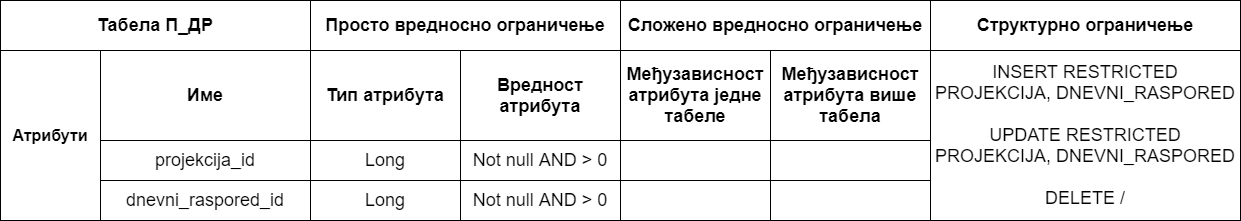

The diagram above was exported from draw.io. Its source (the exported page's mxGraphModel, read from the mxfile embedded in the PNG):
<mxGraphModel dx="1662" dy="705" grid="1" gridSize="10" guides="1" tooltips="1" connect="1" arrows="1" fold="1" page="1" pageScale="1" pageWidth="827" pageHeight="1169" math="0" shadow="0">
  <root>
    <mxCell id="0" />
    <mxCell id="1" parent="0" />
    <mxCell id="APO4X-OI9HROKfMIC7Zv-98" value="&lt;font style=&quot;font-size: 18px&quot;&gt;&lt;b&gt;Табела П_ДР&lt;/b&gt;&lt;/font&gt;" style="rounded=0;whiteSpace=wrap;html=1;align=center;" vertex="1" parent="1">
      <mxGeometry x="640" y="230" width="310" height="50" as="geometry" />
    </mxCell>
    <mxCell id="APO4X-OI9HROKfMIC7Zv-99" value="&lt;font size=&quot;3&quot;&gt;&lt;b&gt;Атрибути&lt;/b&gt;&lt;/font&gt;" style="rounded=0;whiteSpace=wrap;html=1;" vertex="1" parent="1">
      <mxGeometry x="640" y="280" width="100" height="170" as="geometry" />
    </mxCell>
    <mxCell id="APO4X-OI9HROKfMIC7Zv-100" value="&lt;font style=&quot;font-size: 18px&quot;&gt;&lt;b&gt;Структурно ограничење&lt;/b&gt;&lt;/font&gt;" style="rounded=0;whiteSpace=wrap;html=1;" vertex="1" parent="1">
      <mxGeometry x="1570" y="230" width="310" height="50" as="geometry" />
    </mxCell>
    <mxCell id="APO4X-OI9HROKfMIC7Zv-101" value="&lt;b&gt;&lt;font style=&quot;font-size: 18px&quot;&gt;Просто вредносно ограничење&lt;/font&gt;&lt;/b&gt;" style="rounded=0;whiteSpace=wrap;html=1;" vertex="1" parent="1">
      <mxGeometry x="950" y="230" width="310" height="50" as="geometry" />
    </mxCell>
    <mxCell id="APO4X-OI9HROKfMIC7Zv-102" value="&lt;b&gt;&lt;font style=&quot;font-size: 18px&quot;&gt;Сложено вредносно ограничење&lt;/font&gt;&lt;/b&gt;" style="rounded=0;whiteSpace=wrap;html=1;" vertex="1" parent="1">
      <mxGeometry x="1260" y="230" width="310" height="50" as="geometry" />
    </mxCell>
    <mxCell id="APO4X-OI9HROKfMIC7Zv-103" value="&lt;b&gt;&lt;font style=&quot;font-size: 18px&quot;&gt;Име&lt;/font&gt;&lt;/b&gt;" style="rounded=0;whiteSpace=wrap;html=1;" vertex="1" parent="1">
      <mxGeometry x="740" y="280" width="210" height="90" as="geometry" />
    </mxCell>
    <mxCell id="APO4X-OI9HROKfMIC7Zv-104" value="&lt;font style=&quot;font-size: 18px&quot;&gt;&lt;b&gt;Тип атрибута&lt;/b&gt;&lt;/font&gt;" style="rounded=0;whiteSpace=wrap;html=1;" vertex="1" parent="1">
      <mxGeometry x="950" y="280" width="150" height="90" as="geometry" />
    </mxCell>
    <mxCell id="APO4X-OI9HROKfMIC7Zv-105" value="&lt;b&gt;&lt;font style=&quot;font-size: 18px&quot;&gt;Вредност атрибута&lt;/font&gt;&lt;/b&gt;" style="rounded=0;whiteSpace=wrap;html=1;" vertex="1" parent="1">
      <mxGeometry x="1100" y="280" width="160" height="90" as="geometry" />
    </mxCell>
    <mxCell id="APO4X-OI9HROKfMIC7Zv-106" value="&lt;b&gt;&lt;font style=&quot;font-size: 18px&quot;&gt;Међузависност атрибута једне табеле&lt;/font&gt;&lt;/b&gt;" style="rounded=0;whiteSpace=wrap;html=1;" vertex="1" parent="1">
      <mxGeometry x="1260" y="280" width="150" height="90" as="geometry" />
    </mxCell>
    <mxCell id="APO4X-OI9HROKfMIC7Zv-107" value="&lt;b&gt;&lt;font style=&quot;font-size: 18px&quot;&gt;Међузависност атрибута више табела&lt;/font&gt;&lt;/b&gt;" style="rounded=0;whiteSpace=wrap;html=1;" vertex="1" parent="1">
      <mxGeometry x="1410" y="280" width="160" height="90" as="geometry" />
    </mxCell>
    <mxCell id="APO4X-OI9HROKfMIC7Zv-108" value="&lt;font style=&quot;font-size: 18px&quot;&gt;INSERT RESTRICTED&lt;br&gt;PROJEKCIJA, DNEVNI_RASPORED&lt;br&gt;&lt;br&gt;UPDATE RESTRICTED&lt;br&gt;PROJEKCIJA, DNEVNI_RASPORED&lt;br&gt;&lt;br&gt;DELETE /&lt;br&gt;&lt;/font&gt;" style="rounded=0;whiteSpace=wrap;html=1;" vertex="1" parent="1">
      <mxGeometry x="1570" y="280" width="310" height="170" as="geometry" />
    </mxCell>
    <mxCell id="APO4X-OI9HROKfMIC7Zv-109" value="&lt;span style=&quot;font-size: 18px&quot;&gt;projekcija_id&lt;/span&gt;" style="rounded=0;whiteSpace=wrap;html=1;" vertex="1" parent="1">
      <mxGeometry x="740" y="370" width="210" height="40" as="geometry" />
    </mxCell>
    <mxCell id="APO4X-OI9HROKfMIC7Zv-110" value="&lt;font style=&quot;font-size: 18px&quot;&gt;dnevni_raspored_id&lt;/font&gt;" style="rounded=0;whiteSpace=wrap;html=1;" vertex="1" parent="1">
      <mxGeometry x="740" y="410" width="210" height="40" as="geometry" />
    </mxCell>
    <mxCell id="APO4X-OI9HROKfMIC7Zv-111" value="&lt;span style=&quot;font-size: 18px&quot;&gt;Long&lt;/span&gt;" style="rounded=0;whiteSpace=wrap;html=1;" vertex="1" parent="1">
      <mxGeometry x="950" y="370" width="150" height="40" as="geometry" />
    </mxCell>
    <mxCell id="APO4X-OI9HROKfMIC7Zv-112" value="&lt;font style=&quot;font-size: 18px&quot;&gt;Long&lt;/font&gt;" style="rounded=0;whiteSpace=wrap;html=1;" vertex="1" parent="1">
      <mxGeometry x="950" y="410" width="150" height="40" as="geometry" />
    </mxCell>
    <mxCell id="APO4X-OI9HROKfMIC7Zv-113" value="&lt;span style=&quot;font-size: 18px&quot;&gt;Not null AND &amp;gt; 0&lt;/span&gt;" style="rounded=0;whiteSpace=wrap;html=1;" vertex="1" parent="1">
      <mxGeometry x="1100" y="370" width="160" height="40" as="geometry" />
    </mxCell>
    <mxCell id="APO4X-OI9HROKfMIC7Zv-114" value="&lt;span style=&quot;font-size: 18px&quot;&gt;Not null AND &amp;gt; 0&lt;/span&gt;" style="rounded=0;whiteSpace=wrap;html=1;" vertex="1" parent="1">
      <mxGeometry x="1100" y="410" width="160" height="40" as="geometry" />
    </mxCell>
    <mxCell id="APO4X-OI9HROKfMIC7Zv-115" value="" style="rounded=0;whiteSpace=wrap;html=1;" vertex="1" parent="1">
      <mxGeometry x="1260" y="370" width="150" height="40" as="geometry" />
    </mxCell>
    <mxCell id="APO4X-OI9HROKfMIC7Zv-116" value="" style="rounded=0;whiteSpace=wrap;html=1;" vertex="1" parent="1">
      <mxGeometry x="1260" y="410" width="150" height="40" as="geometry" />
    </mxCell>
    <mxCell id="APO4X-OI9HROKfMIC7Zv-117" value="" style="rounded=0;whiteSpace=wrap;html=1;" vertex="1" parent="1">
      <mxGeometry x="1410" y="370" width="160" height="40" as="geometry" />
    </mxCell>
    <mxCell id="APO4X-OI9HROKfMIC7Zv-118" value="" style="rounded=0;whiteSpace=wrap;html=1;" vertex="1" parent="1">
      <mxGeometry x="1410" y="410" width="160" height="40" as="geometry" />
    </mxCell>
  </root>
</mxGraphModel>